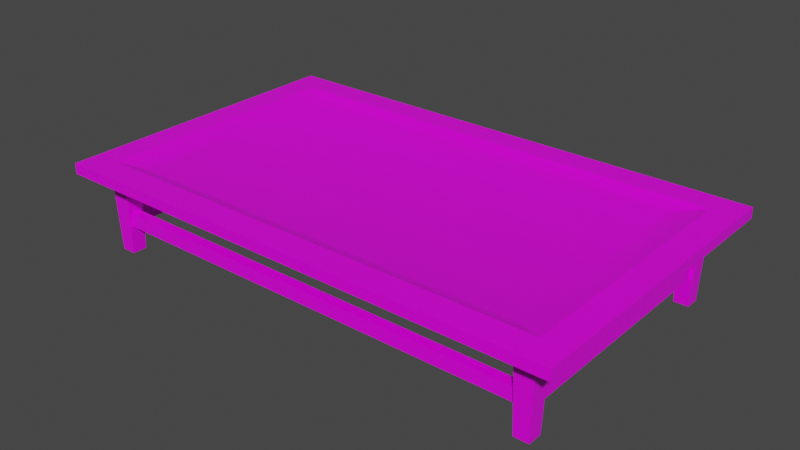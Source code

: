 # Source: coffee_table.blend  (saved by Blender 3.3.6; exported with 4.5.12 LTS)
import bpy
from mathutils import Matrix  # noqa: F401  (used for matrix-valued properties, if any)

bpy.ops.wm.read_factory_settings(use_empty=True)
scene = bpy.context.scene
scene.name = 'Scene'

# ---- collections
col_collection = bpy.data.collections.new('Collection'); scene.collection.children.link(col_collection)

# ---- images (referenced by path relative to the original .blend; pixels are not part of the script)
import os
ASSET_DIR = os.environ.get("B2B_ASSET_DIR", "")  # directory of the original .blend (textures are referenced by path, not embedded)
HERE = os.path.dirname(os.path.abspath(__file__))  # packed textures are extracted next to this script under _unpacked/

def load_image(name, relpath, width, height, colorspace="sRGB"):
    """Load a texture the original file referenced (path relative to the .blend, or extracted next to this script)."""
    p = next((c for c in (os.path.join(HERE, relpath), os.path.join(ASSET_DIR, relpath)) if relpath and os.path.exists(c)), "")
    if p:
        img = bpy.data.images.load(p, check_existing=True)
        img.name = name
    else:  # same state as the original file: an image datablock whose file is absent (Cycles renders it pink)
        img = bpy.data.images.new(name, width, height)
        img.source = "FILE"
        img.filepath = "//" + (relpath or name)
    img.colorspace_settings.name = colorspace
    return img
img_textures_png = load_image('Textures.png', 'Textures.png', 1024, 1024, 'sRGB')

# ---- materials (node trees are filled in below, after node groups)
mat_material_005 = bpy.data.materials.new('Material.005')
mat_material_005.use_transparent_shadow = False
mat_material_005.diffuse_color = (1.0, 1.0, 1.0, 1.0)
mat_material_005.roughness = 0.364
mat_material_005.specular_intensity = 0.4145

# ---- material node trees
mat_material_005.use_nodes = True; mat_material_005.node_tree.nodes.clear()
_N = mat_material_005.node_tree.nodes; _L = mat_material_005.node_tree.links
n0 = _N.new('ShaderNodeBsdfPrincipled'); n0.name = 'Principled BSDF'; n0.location = (10, 300)
n0.distribution = 'GGX'
n0.subsurface_method = 'RANDOM_WALK_SKIN'
n0.inputs[2].default_value = 0.364
n0.inputs[3].default_value = 1.45
n0.inputs[13].default_value = 0.4145
n0.inputs[27].default_value = (0.0, 0.0, 0.0, 1.0)
n0.inputs[28].default_value = 1.0
n1 = _N.new('ShaderNodeOutputMaterial'); n1.name = 'Material Output'; n1.location = (300, 300)
n2 = _N.new('ShaderNodeNormalMap'); n2.name = 'Normal Map'; n2.location = (-300, -300)
n2.label = 'Normal/Map'
n2.inputs[0].default_value = 0.0
n3 = _N.new('ShaderNodeTexImage'); n3.name = 'Image Texture'; n3.location = (-300, 600)
n3.image = img_textures_png
_L.new(n0.outputs[0], n1.inputs[0])
_L.new(n2.outputs[0], n0.inputs[5])
_L.new(n3.outputs[0], n0.inputs[0])
n1.is_active_output = True

# ---- world
world_world = bpy.data.worlds.new('World'); scene.world = world_world
world_world.use_nodes = True; world_world.node_tree.nodes.clear()
_N = world_world.node_tree.nodes; _L = world_world.node_tree.links
n0 = _N.new('ShaderNodeOutputWorld'); n0.name = 'World Output'; n0.location = (300, 300)
n1 = _N.new('ShaderNodeBackground'); n1.name = 'Background'; n1.location = (10, 300)
n1.inputs[0].default_value = (0.05088, 0.05088, 0.05088, 1.0)
_L.new(n1.outputs[0], n0.inputs[0])
n0.is_active_output = True
world_world.color = (0.05088, 0.05088, 0.05088)
world_world.use_sun_shadow = False
world_world.sun_shadow_jitter_overblur = 0.0

# ---- meshes
me_mesh_256 = bpy.data.meshes.new('Mesh.256')
me_mesh_256.from_pydata([(-0.859, 0.2952, 0.5082), (-0.859, 0.2598, 0.5082), (-0.859, 0.2952, -0.5259), (-0.859, 0.2598, -0.5259), (-0.7613, 0.1345, -0.4212), (-0.7613, 0.1345, 0.4242), (-0.7692, -4.155e-08, 0.3852), (-0.7767, 0.274, 0.3777), (-0.7212, -4.155e-08, 0.3852), (-0.7137, 0.274, 0.3777), (-0.7692, -3.373e-08, 0.4332), (-0.7767, 0.274, 0.4407), (-0.7212, -3.373e-08, 0.4332), (-0.7137, 0.274, 0.4407), (-0.7692, -2.118e-07, -0.3852), (-0.7767, 0.274, -0.3777), (-0.7212, -2.118e-07, -0.3852), (-0.7137, 0.274, -0.3777), (-0.7692, -2.196e-07, -0.4332), (-0.7767, 0.274, -0.4407), (-0.7212, -2.196e-07, -0.4332), (-0.7137, 0.274, -0.4407), (-0.7276, 0.1345, -0.3875), (-0.7276, 0.1345, 0.3904), (-0.7276, 0.09035, -0.3875), (-0.7276, 0.09035, 0.3904), (-0.7613, 0.09035, -0.4212), (-0.7613, 0.09035, 0.4242), (0.859, 0.2952, 0.5082), (0.859, 0.2598, 0.5082), (0.859, 0.2952, -0.5259), (0.859, 0.2598, -0.5259), (0.7613, 0.1345, -0.4212), (0.7613, 0.1345, 0.4242), (0.7692, 1.969e-07, 0.3852), (0.7767, 0.274, 0.3777), (0.7212, 1.969e-07, 0.3852), (0.7137, 0.274, 0.3777), (0.7692, 2.047e-07, 0.4332), (0.7767, 0.274, 0.4407), (0.7212, 2.047e-07, 0.4332), (0.7137, 0.274, 0.4407), (0.7692, 2.665e-08, -0.3852), (0.7767, 0.274, -0.3777), (0.7212, 2.665e-08, -0.3852), (0.7137, 0.274, -0.3777), (0.7692, 1.883e-08, -0.4332), (0.7767, 0.274, -0.4407), (0.7212, 1.883e-08, -0.4332), (0.7137, 0.274, -0.4407), (0.7276, 0.1345, -0.3875), (0.7276, 0.1345, 0.3904), (0.7276, 0.09035, -0.3875), (0.7276, 0.09035, 0.3904), (0.7613, 0.09035, -0.4212), (0.7613, 0.09035, 0.4242), (0.7705, 0.2952, 0.4197), (-0.7705, 0.2952, 0.4197), (0.7705, 0.2952, -0.4374), (-0.7705, 0.2952, -0.4374), (0.6837, 0.2767, 0.3714), (-0.6837, 0.2767, 0.3714), (0.6837, 0.2767, -0.3891), (-0.6837, 0.2767, -0.3891)], [], [(1, 29, 28, 0), (61, 60, 62, 63), (0, 2, 3, 1), (6, 7, 9, 8), (8, 9, 13, 12), (12, 13, 11, 10), (10, 11, 7, 6), (14, 16, 17, 15), (16, 20, 21, 17), (20, 18, 19, 21), (18, 14, 15, 19), (23, 22, 4, 5), (25, 23, 51, 53), (23, 5, 33, 51), (4, 26, 27, 5), (23, 25, 24, 22), (50, 32, 4, 22), (26, 4, 32, 54), (50, 22, 24, 52), (2, 30, 31, 3), (28, 29, 31, 30), (34, 36, 37, 35), (36, 40, 41, 37), (40, 38, 39, 41), (38, 34, 35, 39), (42, 43, 45, 44), (44, 45, 49, 48), (48, 49, 47, 46), (46, 47, 43, 42), (51, 33, 32, 50), (32, 33, 55, 54), (51, 50, 52, 53), (33, 5, 27, 55), (0, 28, 56, 57), (28, 30, 58, 56), (30, 2, 59, 58), (2, 0, 57, 59), (57, 56, 60, 61), (56, 58, 62, 60), (58, 59, 63, 62), (59, 57, 61, 63), (25, 53, 55, 27), (26, 54, 52, 24), (24, 25, 27, 26), (53, 52, 54, 55), (42, 44, 48, 46), (38, 40, 36, 34), (12, 10, 6, 8), (16, 14, 18, 20), (29, 1, 3, 31)])
me_mesh_256.polygons.foreach_set('use_smooth', [True] * 50)
_k = set([(0, 1), (0, 2), (0, 28), (0, 57), (1, 3), (1, 29), (2, 3), (2, 30), (2, 59), (3, 31), (4, 5), (4, 26), (4, 32), (5, 27), (5, 33), (6, 7), (6, 8), (6, 10), (8, 9), (8, 12), (10, 11), (10, 12), (12, 13), (14, 15), (14, 16), (14, 18), (16, 17), (16, 20), (18, 19), (18, 20), (20, 21), (22, 23), (22, 24), (22, 50), (23, 25), (23, 51), (24, 25), (24, 52), (25, 53), (26, 27), (26, 54), (27, 55), (28, 29), (28, 30), (28, 56), (29, 31), (30, 31), (30, 58), (32, 33), (32, 54), (33, 55), (34, 35), (34, 36), (34, 38), (36, 37), (36, 40), (38, 39), (38, 40), (40, 41), (42, 43), (42, 44), (42, 46), (44, 45), (44, 48), (46, 47), (46, 48), (48, 49), (50, 51), (50, 52), (51, 53), (52, 53), (54, 55), (56, 57), (56, 58), (56, 60), (57, 59), (57, 61), (58, 59), (58, 62), (59, 63), (60, 61), (60, 62), (61, 63), (62, 63)])
me_mesh_256.attributes.new('sharp_edge', 'BOOLEAN', 'EDGE').data.foreach_set('value', [ (min(e.vertices), max(e.vertices)) in _k for e in me_mesh_256.edges])
_uv = me_mesh_256.uv_layers.new(name='UVMap')
_uv.uv.foreach_set('vector', [0.7736, 0.3874, 0.7736, 0.3874, 0.7735, 0.3874, 0.7735, 0.3874, 0.7964, 0.555, 0.7964, 0.555, 0.7958, 0.555, 0.7958, 0.555, 0.7735, 0.3874, 0.7734, 0.3874, 0.7734, 0.3874, 0.7736, 0.3874, 0.7963, 0.3263, 0.7965, 0.3263, 0.7965, 0.3264, 0.7963, 0.3264, 0.7963, 0.3264, 0.7965, 0.3264, 0.7965, 0.3266, 0.7963, 0.3266, 0.7963, 0.3266, 0.7965, 0.3266, 0.7965, 0.3267, 0.7963, 0.3267, 0.7963, 0.3267, 0.7965, 0.3267, 0.7965, 0.3269, 0.7963, 0.3269, 0.7963, 0.3263, 0.7963, 0.3264, 0.7965, 0.3264, 0.7965, 0.3263, 0.7963, 0.3264, 0.7963, 0.3266, 0.7965, 0.3266, 0.7965, 0.3264, 0.7963, 0.3266, 0.7963, 0.3267, 0.7965, 0.3267, 0.7965, 0.3266, 0.7963, 0.3267, 0.7963, 0.3269, 0.7965, 0.3269, 0.7965, 0.3267, 0.7735, 0.3874, 0.7734, 0.3874, 0.7734, 0.3874, 0.7735, 0.3874, 0.7735, 0.3874, 0.7735, 0.3874, 0.7735, 0.3874, 0.7735, 0.3874, 0.7735, 0.3874, 0.7735, 0.3874, 0.7735, 0.3874, 0.7735, 0.3874, 0.7734, 0.3874, 0.7734, 0.3874, 0.7735, 0.3874, 0.7735, 0.3874, 0.7735, 0.3874, 0.7735, 0.3874, 0.7734, 0.3874, 0.7734, 0.3874, 0.7734, 0.3874, 0.7734, 0.3874, 0.7734, 0.3874, 0.7734, 0.3874, 0.7734, 0.3874, 0.7734, 0.3874, 0.7734, 0.3874, 0.7734, 0.3874, 0.7734, 0.3874, 0.7734, 0.3874, 0.7734, 0.3874, 0.7734, 0.3874, 0.7734, 0.3874, 0.7734, 0.3874, 0.7734, 0.3874, 0.7734, 0.3874, 0.7735, 0.3874, 0.7736, 0.3874, 0.7734, 0.3874, 0.7734, 0.3874, 0.7963, 0.3263, 0.7963, 0.3264, 0.7965, 0.3264, 0.7965, 0.3263, 0.7963, 0.3264, 0.7963, 0.3266, 0.7965, 0.3266, 0.7965, 0.3264, 0.7963, 0.3266, 0.7963, 0.3267, 0.7965, 0.3267, 0.7965, 0.3266, 0.7963, 0.3267, 0.7963, 0.3269, 0.7965, 0.3269, 0.7965, 0.3267, 0.7963, 0.3263, 0.7965, 0.3263, 0.7965, 0.3264, 0.7963, 0.3264, 0.7963, 0.3264, 0.7965, 0.3264, 0.7965, 0.3266, 0.7963, 0.3266, 0.7963, 0.3266, 0.7965, 0.3266, 0.7965, 0.3267, 0.7963, 0.3267, 0.7963, 0.3267, 0.7965, 0.3267, 0.7965, 0.3269, 0.7963, 0.3269, 0.7735, 0.3874, 0.7735, 0.3874, 0.7734, 0.3874, 0.7734, 0.3874, 0.7734, 0.3874, 0.7735, 0.3874, 0.7735, 0.3874, 0.7734, 0.3874, 0.7735, 0.3874, 0.7734, 0.3874, 0.7734, 0.3874, 0.7735, 0.3874, 0.7735, 0.3874, 0.7735, 0.3874, 0.7735, 0.3874, 0.7735, 0.3874, 0.7839, 0.6814, 0.7839, 0.6814, 0.7839, 0.6814, 0.7839, 0.6814, 0.7839, 0.6814, 0.7846, 0.6814, 0.7846, 0.6814, 0.7839, 0.6814, 0.7846, 0.6814, 0.7846, 0.6814, 0.7846, 0.6814, 0.7846, 0.6814, 0.7846, 0.6814, 0.7839, 0.6814, 0.7839, 0.6814, 0.7846, 0.6814, 0.7685, 0.5233, 0.7685, 0.5233, 0.7685, 0.5233, 0.7685, 0.5233, 0.7685, 0.5233, 0.77, 0.5232, 0.77, 0.5232, 0.7685, 0.5233, 0.77, 0.5232, 0.77, 0.5232, 0.77, 0.5232, 0.77, 0.5232, 0.77, 0.5232, 0.7685, 0.5233, 0.7685, 0.5233, 0.77, 0.5232, 0.7735, 0.3874, 0.7735, 0.3874, 0.7735, 0.3874, 0.7735, 0.3874, 0.7734, 0.3874, 0.7734, 0.3874, 0.7734, 0.3874, 0.7734, 0.3874, 0.7734, 0.3874, 0.7735, 0.3874, 0.7735, 0.3874, 0.7734, 0.3874, 0.7735, 0.3874, 0.7734, 0.3874, 0.7734, 0.3874, 0.7735, 0.3874, 0.7963, 0.3263, 0.7963, 0.3264, 0.7963, 0.3266, 0.7963, 0.3267, 0.7963, 0.3267, 0.7963, 0.3266, 0.7963, 0.3264, 0.7963, 0.3269, 0.7963, 0.3266, 0.7963, 0.3267, 0.7963, 0.3263, 0.7963, 0.3264, 0.7963, 0.3264, 0.7963, 0.3269, 0.7963, 0.3267, 0.7963, 0.3266, 0.7736, 0.3874, 0.7736, 0.3874, 0.7734, 0.3874, 0.7734, 0.3874])
me_mesh_256.materials.append(mat_material_005)
me_mesh_256.update()
me_mesh_256.normals_split_custom_set([tuple(v) for v in zip(*[iter([-2.701e-07, -2.336e-12, 1.0, -2.701e-07, -2.336e-12, 1.0, -2.701e-07, -2.336e-12, 1.0, -2.701e-07, -2.336e-12, 1.0, 0.06594, 0.9905, -0.1204, -0.1072, 0.9905, -0.08572, -0.06594, 0.9905, 0.1204, 0.1072, 0.9905, 0.08572, -1.0, -8.139e-06, -1.729e-07, -1.0, -8.139e-06, -1.729e-07, -1.0, -8.139e-06, -1.729e-07, -1.0, -8.139e-06, -1.729e-07, 0.0, -0.02744, -0.9996, 0.0, -0.02744, -0.9996, 0.0, -0.02744, -0.9996, 0.0, -0.02744, -0.9996, 0.9996, -0.02743, -1.071e-06, 0.9996, -0.02743, -1.071e-06, 0.9996, -0.02743, -1.071e-06, 0.9996, -0.02743, -1.071e-06, 0.0, -0.02744, 0.9996, 0.0, -0.02744, 0.9996, 0.0, -0.02744, 0.9996, 0.0, -0.02744, 0.9996, -0.9996, -0.02744, -4.835e-06, -0.9996, -0.02744, -4.835e-06, -0.9996, -0.02744, -4.835e-06, -0.9996, -0.02744, -4.835e-06, -2.5e-07, -0.02744, 0.9996, -2.5e-07, -0.02744, 0.9996, -2.5e-07, -0.02744, 0.9996, -2.5e-07, -0.02744, 0.9996, 0.9996, -0.02743, -1.058e-06, 0.9996, -0.02743, -1.058e-06, 0.9996, -0.02743, -1.058e-06, 0.9996, -0.02743, -1.058e-06, -5.501e-06, -0.02744, -0.9996, -5.501e-06, -0.02744, -0.9996, -5.501e-06, -0.02744, -0.9996, -5.501e-06, -0.02744, -0.9996, -0.9996, -0.02744, 1.089e-06, -0.9996, -0.02744, 1.089e-06, -0.9996, -0.02744, 1.089e-06, -0.9996, -0.02744, 1.089e-06, -3.034e-07, 1.0, -3.065e-07, -2.984e-07, 1.0, -3.992e-07, -2.984e-07, 1.0, -3.992e-07, -3.034e-07, 1.0, -3.065e-07, -5.804e-08, -6.757e-07, -1.0, -5.804e-08, -6.757e-07, -1.0, -5.804e-08, -6.757e-07, -1.0, -5.804e-08, -6.757e-07, -1.0, -3.034e-07, 1.0, -3.065e-07, -3.034e-07, 1.0, -3.065e-07, -3.034e-07, 1.0, -3.284e-07, -3.034e-07, 1.0, -3.284e-07, -1.0, -6.085e-07, 1.41e-07, -1.0, -6.085e-07, 1.41e-07, -1.0, -6.085e-07, 1.41e-07, -1.0, -6.085e-07, 1.41e-07, 1.0, -6.319e-07, 0.0, 1.0, -6.319e-07, 0.0, 1.0, -6.319e-07, 0.0, 1.0, -6.319e-07, 0.0, -2.984e-07, 1.0, -4.211e-07, -2.984e-07, 1.0, -4.211e-07, -2.984e-07, 1.0, -3.992e-07, -2.984e-07, 1.0, -3.992e-07, 1.109e-07, -6.757e-07, -1.0, 1.109e-07, -6.757e-07, -1.0, 1.109e-07, -6.757e-07, -1.0, 1.109e-07, -6.757e-07, -1.0, 8.845e-08, 6.757e-07, 1.0, 8.845e-08, 6.757e-07, 1.0, 8.845e-08, 6.757e-07, 1.0, 8.845e-08, 6.757e-07, 1.0, -5.298e-08, 0.0, -1.0, -5.298e-08, 0.0, -1.0, -5.298e-08, 0.0, -1.0, -5.298e-08, 0.0, -1.0, 1.0, 0.0, 4.611e-07, 1.0, 0.0, 4.611e-07, 1.0, 0.0, 4.611e-07, 1.0, 0.0, 4.611e-07, -5.385e-06, -0.02744, -0.9996, -5.385e-06, -0.02744, -0.9996, -5.385e-06, -0.02744, -0.9996, -5.385e-06, -0.02744, -0.9996, -0.9996, -0.02744, 1.073e-06, -0.9996, -0.02744, 1.073e-06, -0.9996, -0.02744, 1.073e-06, -0.9996, -0.02744, 1.073e-06, -2.937e-06, -0.02743, 0.9996, -2.937e-06, -0.02743, 0.9996, -2.937e-06, -0.02743, 0.9996, -2.937e-06, -0.02743, 0.9996, 0.9996, -0.02743, -1.073e-06, 0.9996, -0.02743, -1.073e-06, 0.9996, -0.02743, -1.073e-06, 0.9996, -0.02743, -1.073e-06, -3.427e-06, -0.02743, 0.9996, -3.427e-06, -0.02743, 0.9996, -3.427e-06, -0.02743, 0.9996, -3.427e-06, -0.02743, 0.9996, -0.9996, -0.02744, 1.086e-06, -0.9996, -0.02744, 1.086e-06, -0.9996, -0.02744, 1.086e-06, -0.9996, -0.02744, 1.086e-06, -2.937e-06, -0.02744, -0.9996, -2.937e-06, -0.02744, -0.9996, -2.937e-06, -0.02744, -0.9996, -2.937e-06, -0.02744, -0.9996, 0.9996, -0.02743, -1.056e-06, 0.9996, -0.02743, -1.056e-06, 0.9996, -0.02743, -1.056e-06, 0.9996, -0.02743, -1.056e-06, -3.034e-07, 1.0, -3.284e-07, -3.034e-07, 1.0, -3.284e-07, -2.984e-07, 1.0, -4.211e-07, -2.984e-07, 1.0, -4.211e-07, 1.0, 0.0, -1.41e-07, 1.0, 0.0, -1.41e-07, 1.0, 0.0, -1.41e-07, 1.0, 0.0, -1.41e-07, -1.0, -1.563e-05, 3.106e-12, -1.0, -1.563e-05, 3.106e-12, -1.0, -1.563e-05, 3.106e-12, -1.0, -1.563e-05, 3.106e-12, 5.079e-07, 6.757e-07, 1.0, 5.079e-07, 6.757e-07, 1.0, 5.079e-07, 6.757e-07, 1.0, 5.079e-07, 6.757e-07, 1.0, -1.555e-07, 1.0, 0.0, -1.555e-07, 1.0, 0.0, -0.008086, 0.9999, 0.01089, 0.01355, 0.9999, 0.0006646, 1.684e-07, 1.0, -1.98e-07, 1.684e-07, 1.0, -1.98e-07, 0.01005, 0.9999, 0.009111, 0.01342, 0.9999, -0.001985, -1.555e-07, 1.0, -8.269e-07, -1.555e-07, 1.0, -8.269e-07, 0.008086, 0.9999, -0.01089, -0.0006646, 0.9999, -0.01355, -5.053e-07, 1.0, -2.25e-07, -5.053e-07, 1.0, -2.25e-07, -0.01005, 0.9999, 0.009111, -0.01342, 0.9999, 0.001985, 0.01173, 0.9312, -0.3643, -0.01286, 0.9321, -0.362, -0.01159, 0.9739, -0.2268, 0.09259, 0.9612, -0.2599, -0.214, 0.9768, -0.01236, -0.217, 0.9761, 0.01044, -0.07405, 0.997, 0.0221, -0.1024, 0.991, -0.0866, -0.01332, 0.9327, 0.3603, 0.01286, 0.9321, 0.362, 0.01159, 0.9739, 0.2268, -0.09259, 0.9612, 0.2599, 0.214, 0.9768, 0.01236, 0.2088, 0.9779, -0.01356, 0.07405, 0.997, -0.0221, 0.1024, 0.991, 0.0866, 1.378e-07, -1.0, 9.463e-08, 3.034e-07, -1.0, 9.244e-08, 3.034e-07, -1.0, 9.244e-08, 1.378e-07, -1.0, 9.463e-08, 1.365e-07, -1.0, -2.02e-07, 3.022e-07, -1.0, -2.042e-07, 3.022e-07, -1.0, -2.042e-07, 1.365e-07, -1.0, -2.02e-07, 1.365e-07, -1.0, -2.02e-07, 1.378e-07, -1.0, 9.463e-08, 1.378e-07, -1.0, 9.463e-08, 1.365e-07, -1.0, -2.02e-07, 3.034e-07, -1.0, 9.244e-08, 3.022e-07, -1.0, -2.042e-07, 3.022e-07, -1.0, -2.042e-07, 3.034e-07, -1.0, 9.244e-08, -1.928e-13, -1.0, 1.629e-07, -1.928e-13, -1.0, 1.629e-07, -1.928e-13, -1.0, 1.629e-07, -1.928e-13, -1.0, 1.629e-07, 0.0, -1.0, 1.629e-07, 0.0, -1.0, 1.629e-07, 0.0, -1.0, 1.629e-07, 0.0, -1.0, 1.629e-07, -1.34e-13, -1.0, 1.629e-07, -1.34e-13, -1.0, 1.629e-07, -1.34e-13, -1.0, 1.629e-07, -1.34e-13, -1.0, 1.629e-07, 7.978e-14, -1.0, 1.629e-07, 7.978e-14, -1.0, 1.629e-07, 7.978e-14, -1.0, 1.629e-07, 7.978e-14, -1.0, 1.629e-07, 1.561e-07, -1.0, 3.019e-07, 1.561e-07, -1.0, 3.019e-07, 1.561e-07, -1.0, 3.019e-07, 1.561e-07, -1.0, 3.019e-07])] * 3)])
arm_armature = bpy.data.armatures.new('Armature')  # bones are not reproduced

# ---- objects
ob_coffee_table_001 = bpy.data.objects.new('coffee_table_001', me_mesh_256)
ob_armature = bpy.data.objects.new('Armature', arm_armature)

# ---- transforms, parenting, visibility, modifiers, constraints
ob_coffee_table_001.parent = ob_armature
ob_coffee_table_001.matrix_parent_inverse = Matrix(((-0.04842, 0.002889, -2.476, 0.5513), (-0.04117, 2.476, 0.003694, -0.0008227), (2.475, 0.04123, -0.04837, 0.01077), (0.0, -0.0, 0.0, 1.0)))
ob_coffee_table_001.location = (0.0, 0.0, 0.0)
ob_coffee_table_001.rotation_euler = (1.571, -0.0, 0.0)
ob_coffee_table_001.color = (0.8, 0.8, 0.8, 1.0)
_vg = ob_coffee_table_001.vertex_groups.new(name='Bone')
_vg = ob_coffee_table_001.vertex_groups.new(name='Bone.001')
_vg = ob_coffee_table_001.vertex_groups.new(name='Bone.002')
for _i, _w in zip([28, 29, 30, 31, 35, 37, 39, 41, 56, 60], [0.8137, 0.9365, 0.03162, 0.05947, 0.902, 0.299, 0.03125, 0.08361, 0.9978, 0.3159]): _vg.add([_i], _w, 'REPLACE')
_vg = ob_coffee_table_001.vertex_groups.new(name='Bone.003')
for _i, _w in zip([28, 29, 33, 34, 35, 36, 37, 38, 39, 40, 41, 51, 53, 55, 60, 61], [0.1936, 0.0572, 1.002, 0.9928, 0.098, 0.9922, 0.701, 0.998, 0.9594, 0.996, 0.9164, 0.9839, 0.9755, 1.001, 0.644, 0.03021]): _vg.add([_i], _w, 'REPLACE')
_vg = ob_coffee_table_001.vertex_groups.new(name='Bone.004')
for _i, _w in zip([30, 31, 43, 45, 47, 49, 58, 62, 63], [0.212, 0.2059, 0.8891, 0.9859, 0.5759, 0.503, 0.2162, 0.9384, 0.05748]): _vg.add([_i], _w, 'REPLACE')
_vg = ob_coffee_table_001.vertex_groups.new(name='Bone.005')
for _i, _w in zip([30, 31, 32, 42, 43, 44, 46, 47, 48, 49, 50, 52, 54, 58, 62], [0.7613, 0.7394, 1.005, 0.9841, 0.1109, 0.9848, 0.9952, 0.4241, 0.9967, 0.497, 0.9905, 0.9894, 1.006, 0.7761, 0.05255]): _vg.add([_i], _w, 'REPLACE')
_vg = ob_coffee_table_001.vertex_groups.new(name='Bone.006')
_vg = ob_coffee_table_001.vertex_groups.new(name='Bone.007')
_vg = ob_coffee_table_001.vertex_groups.new(name='Bone.008')
for _i, _w in zip([0, 1, 7, 9, 11, 13, 57, 61, 63], [0.3916, 0.06986, 0.284, 0.188, 0.5829, 0.234, 0.9343, 0.8303, 0.05481]): _vg.add([_i], _w, 'REPLACE')
_vg = ob_coffee_table_001.vertex_groups.new(name='Bone.009')
for _i, _w in zip([0, 1, 5, 6, 7, 8, 9, 10, 11, 12, 13, 23, 25, 27, 57, 61], [0.6136, 0.9258, 1.007, 0.9939, 0.716, 0.9947, 0.812, 0.9972, 0.4171, 0.9966, 0.766, 0.9867, 0.9869, 1.007, 0.05288, 0.04397]): _vg.add([_i], _w, 'REPLACE')
_vg = ob_coffee_table_001.vertex_groups.new(name='Bone.010')
for _i, _w in zip([2, 3, 15, 17, 19, 21, 59, 61, 63], [0.5879, 0.5107, 0.3915, 0.3324, 0.6924, 0.5004, 0.959, 0.05739, 0.8516]): _vg.add([_i], _w, 'REPLACE')
_vg = ob_coffee_table_001.vertex_groups.new(name='Bone.011')
for _i, _w in zip([2, 3, 4, 14, 15, 16, 17, 18, 19, 20, 21, 22, 24, 26, 59, 63], [0.4186, 0.4859, 1.002, 0.9976, 0.6085, 0.9954, 0.6676, 0.9934, 0.3076, 0.9925, 0.4996, 0.9863, 0.9866, 1.0, 0.0105, 0.003711]): _vg.add([_i], _w, 'REPLACE')
_m = ob_coffee_table_001.modifiers.new('Armature', 'ARMATURE')
_m.object = ob_armature
ob_armature.location = (0.0, 0.0, 0.2227)
ob_armature.rotation_euler = (-0.07623, 1.59, -0.05959)
ob_armature.scale = (0.4038, 0.4038, 0.4038)
ob_armature.show_in_front = True

# ---- collection membership
col_collection.objects.link(ob_coffee_table_001)
col_collection.objects.link(ob_armature)

# ---- scene / render settings (as saved in the file)
scene.frame_start = 1; scene.frame_end = 250; scene.frame_set(31)
scene.render.engine = 'BLENDER_EEVEE_NEXT'
scene.cycles.sampling_pattern = 'TABULATED_SOBOL'
scene.cycles.use_light_tree = False
scene.view_settings.view_transform = 'Filmic'
bpy.context.view_layer.update()

# ---- added for rendering (the .blend has no active camera and no usable light): camera, sun
cam_auto = bpy.data.cameras.new('AutoCamera')
cam_auto.lens = 50.0
cam_auto.sensor_width = 36.0
cam_auto.clip_end = 1000.0
ob_auto_camera = bpy.data.objects.new('AutoCamera', cam_auto)
scene.collection.objects.link(ob_auto_camera)
ob_auto_camera.location = (1.88799, -2.25688, 1.67174)
ob_auto_camera.rotation_euler = (1.09748, -7.21219e-08, 0.694738)
scene.camera = ob_auto_camera
light_auto_sun = bpy.data.lights.new('AutoSun', 'SUN')
light_auto_sun.energy = 3.0
light_auto_sun.angle = 0.0523599
ob_auto_sun = bpy.data.objects.new('AutoSun', light_auto_sun)
scene.collection.objects.link(ob_auto_sun)
ob_auto_sun.rotation_euler = (0.872665, 0.174533, 0.523599)
bpy.context.view_layer.update()
